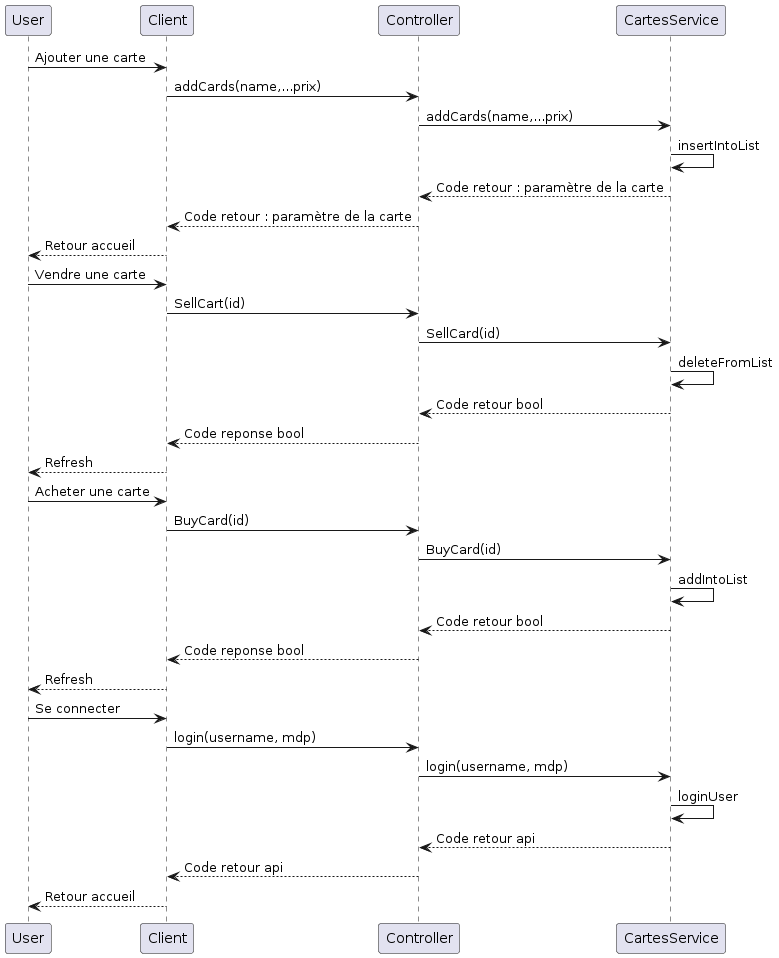

The diagram above was rendered by PlantUML. Its source (embedded in the PNG):
@startuml
participant User
participant Client
participant Controller
participant CartesService

User -> Client: Ajouter une carte
Client-> Controller: addCards(name,...prix)
Controller-> CartesService: addCards(name,...prix)
CartesService-> CartesService: insertIntoList
CartesService--> Controller: Code retour : paramètre de la carte
Controller--> Client: Code retour : paramètre de la carte
Client--> User: Retour accueil


User-> Client: Vendre une carte
Client -> Controller: SellCart(id)
Controller-> CartesService: SellCard(id)
CartesService-> CartesService: deleteFromList
CartesService--> Controller: Code retour bool
Controller--> Client: Code reponse bool
Client--> User: Refresh


User-> Client: Acheter une carte
Client-> Controller: BuyCard(id)
Controller-> CartesService: BuyCard(id)
CartesService-> CartesService: addIntoList
CartesService--> Controller: Code retour bool
Controller--> Client: Code reponse bool
Client--> User: Refresh


User-> Client: Se connecter
Client-> Controller: login(username, mdp)
Controller-> CartesService: login(username, mdp)
CartesService-> CartesService: loginUser
CartesService--> Controller: Code retour api
Controller--> Client: Code retour api
Client--> User: Retour accueil
@enduml